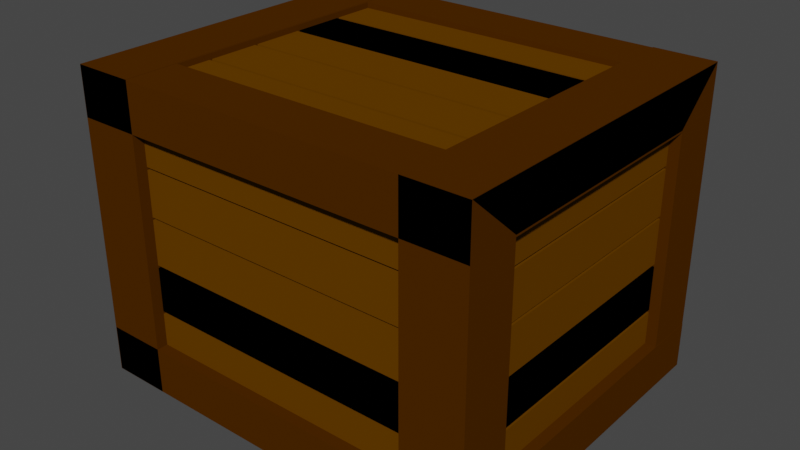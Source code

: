 # Source: Power_Up_Crate.blend  (saved by Blender 2.82.7; exported with 4.5.12 LTS)
import bpy
from mathutils import Matrix  # noqa: F401  (used for matrix-valued properties, if any)

bpy.ops.wm.read_factory_settings(use_empty=True)
scene = bpy.context.scene
scene.name = 'Scene'

# ---- collections
col_collection = bpy.data.collections.new('Collection'); scene.collection.children.link(col_collection)

# ---- materials (node trees are filled in below, after node groups)
mat_material = bpy.data.materials.new('Material')
mat_material.alpha_threshold = 0.0
mat_material.use_transparent_shadow = False
mat_material.diffuse_color = (0.0716, 0.02262, 0.0, 1.0)
mat_material.roughness = 1.0
mat_material.specular_intensity = 0.09884
mat_material.line_color = (0.0, 0.0, 0.0, 1.0)
mat_material_001 = bpy.data.materials.new('Material.001')
mat_material_001.use_transparent_shadow = False
mat_material_001.diffuse_color = (0.1237, 0.04652, 0.0, 1.0)
mat_material_001.roughness = 1.0
mat_material_001.specular_intensity = 0.343

# ---- material node trees

# ---- world
world_world = bpy.data.worlds.new('World'); scene.world = world_world
world_world.use_nodes = True; world_world.node_tree.nodes.clear()
_N = world_world.node_tree.nodes; _L = world_world.node_tree.links
n0 = _N.new('ShaderNodeOutputWorld'); n0.name = 'World Output'; n0.location = (300, 300)
n1 = _N.new('ShaderNodeBackground'); n1.name = 'Background'; n1.location = (10, 300)
n1.inputs[0].default_value = (0.05088, 0.05088, 0.05088, 1.0)
_L.new(n1.outputs[0], n0.inputs[0])
n0.is_active_output = True
world_world.color = (0.05088, 0.05088, 0.05088)
world_world.use_sun_shadow = False
world_world.sun_shadow_jitter_overblur = 0.0

# ---- meshes
me_cube = bpy.data.meshes.new('Cube')
me_cube.from_pydata([(0.9348, 0.9429, 0.9576), (0.9348, 0.9429, -0.9637), (0.9348, -0.9389, 0.9576), (0.9348, -0.9389, -0.9637), (-0.9595, 0.9429, 0.9576), (-0.9595, 0.9429, -0.9637), (-0.9595, -0.9389, 0.9576), (-0.9595, -0.9389, -0.9637), (-1.046, -1.046, 0.7123), (-0.7292, -0.7292, 1.039), (-1.046, 1.046, 0.7123), (-0.7292, 0.7292, 1.039), (1.046, -1.046, 0.7123), (0.7292, -0.7292, 1.039), (1.046, 1.046, 0.7123), (0.7292, 0.7292, 1.039), (-1.046, -1.046, 1.039), (-1.046, 1.046, 1.039), (1.046, 1.046, 1.039), (1.046, -1.046, 1.039), (-0.7292, -0.7292, 0.1876), (-0.7292, 0.7292, 0.1876), (0.7292, 0.7292, 0.1876), (0.7292, -0.7292, 0.1876), (0.7346, -1.046, 1.042), (1.046, -0.7292, 0.7249), (0.7346, 1.046, 1.042), (1.046, 0.7292, 0.7249), (0.7354, -1.046, -1.051), (1.047, -0.7292, -0.7335), (0.7354, 1.046, -1.051), (1.047, 0.7292, -0.7335), (1.046, -1.046, 1.042), (1.046, 1.046, 1.042), (1.047, 1.046, -1.05), (1.047, -1.046, -1.05), (0.1947, -0.7292, 0.7245), (0.1947, 0.7292, 0.7245), (0.1953, 0.7292, -0.7339), (0.1953, -0.7292, -0.7339), (1.048, -1.046, -0.7324), (0.7314, -0.7292, -1.05), (1.048, 1.046, -0.7324), (0.7314, 0.7292, -1.05), (-1.044, -1.046, -0.7333), (-0.727, -0.7292, -1.051), (-1.044, 1.046, -0.7333), (-0.727, 0.7292, -1.051), (1.048, -1.046, -1.05), (1.048, 1.046, -1.05), (-1.044, 1.046, -1.051), (-1.044, -1.046, -1.051), (0.731, -0.7292, -0.1984), (0.731, 0.7292, -0.1984), (-0.7273, 0.7292, -0.199), (-0.7273, -0.7292, -0.199), (-0.7339, -1.046, -1.052), (-1.046, -0.7292, -0.735), (-0.7339, 1.046, -1.052), (-1.046, 0.7292, -0.735), (-0.7348, -1.046, 1.041), (-1.046, -0.7292, 0.7234), (-0.7348, 1.046, 1.041), (-1.046, 0.7292, 0.7234), (-1.046, -1.046, -1.052), (-1.046, 1.046, -1.052), (-1.047, 1.046, 1.04), (-1.047, -1.046, 1.04), (-0.1941, -0.7292, -0.7346), (-0.1941, 0.7292, -0.7346), (-0.1947, 0.7292, 0.7237), (-0.1947, -0.7292, 0.7237)], [], [(0, 4, 6, 2), (3, 2, 6, 7), (7, 6, 4, 5), (5, 1, 3, 7), (1, 0, 2, 3), (5, 4, 0, 1), (8, 16, 17, 10), (10, 17, 18, 14), (14, 18, 19, 12), (12, 19, 16, 8), (10, 14, 12, 8), (9, 13, 23, 20), (9, 11, 17, 16), (11, 15, 18, 17), (15, 13, 19, 18), (13, 9, 16, 19), (22, 21, 20, 23), (15, 11, 21, 22), (13, 15, 22, 23), (11, 9, 20, 21), (24, 32, 33, 26), (26, 33, 34, 30), (30, 34, 35, 28), (28, 35, 32, 24), (26, 30, 28, 24), (25, 29, 39, 36), (25, 27, 33, 32), (27, 31, 34, 33), (31, 29, 35, 34), (29, 25, 32, 35), (38, 37, 36, 39), (31, 27, 37, 38), (29, 31, 38, 39), (27, 25, 36, 37), (40, 48, 49, 42), (42, 49, 50, 46), (46, 50, 51, 44), (44, 51, 48, 40), (42, 46, 44, 40), (41, 45, 55, 52), (41, 43, 49, 48), (43, 47, 50, 49), (47, 45, 51, 50), (45, 41, 48, 51), (54, 53, 52, 55), (47, 43, 53, 54), (45, 47, 54, 55), (43, 41, 52, 53), (56, 64, 65, 58), (58, 65, 66, 62), (62, 66, 67, 60), (60, 67, 64, 56), (58, 62, 60, 56), (57, 61, 71, 68), (57, 59, 65, 64), (59, 63, 66, 65), (63, 61, 67, 66), (61, 57, 64, 67), (70, 69, 68, 71), (63, 59, 69, 70), (61, 63, 70, 71), (59, 57, 68, 69)])
_uv = me_cube.uv_layers.new(name='UVMap')
_uv.uv.foreach_set('vector', [0.625, 0.5, 0.875, 0.5, 0.875, 0.75, 0.625, 0.75, 0.375, 0.75, 0.625, 0.75, 0.625, 1.0, 0.375, 1.0, 0.375, 0.0, 0.625, 0.0, 0.625, 0.25, 0.375, 0.25, 0.125, 0.5, 0.375, 0.5, 0.375, 0.75, 0.125, 0.75, 0.375, 0.5, 0.625, 0.5, 0.625, 0.75, 0.375, 0.75, 0.375, 0.25, 0.625, 0.25, 0.625, 0.5, 0.375, 0.5, 0.375, 0.0, 0.625, 0.0, 0.625, 0.25, 0.375, 0.25, 0.375, 0.25, 0.625, 0.25, 0.625, 0.5, 0.375, 0.5, 0.375, 0.5, 0.625, 0.5, 0.625, 0.75, 0.375, 0.75, 0.375, 0.75, 0.625, 0.75, 0.625, 1.0, 0.375, 1.0, 0.125, 0.5, 0.375, 0.5, 0.375, 0.75, 0.125, 0.75, 0.8371, 0.7121, 0.6629, 0.7121, 0.6629, 0.7121, 0.8371, 0.7121, 0.8371, 0.7121, 0.8371, 0.5379, 0.875, 0.5, 0.875, 0.75, 0.8371, 0.5379, 0.6629, 0.5379, 0.625, 0.5, 0.875, 0.5, 0.6629, 0.5379, 0.6629, 0.7121, 0.625, 0.75, 0.625, 0.5, 0.6629, 0.7121, 0.8371, 0.7121, 0.875, 0.75, 0.625, 0.75, 0.6629, 0.5379, 0.8371, 0.5379, 0.8371, 0.7121, 0.6629, 0.7121, 0.6629, 0.5379, 0.8371, 0.5379, 0.8371, 0.5379, 0.6629, 0.5379, 0.6629, 0.7121, 0.6629, 0.5379, 0.6629, 0.5379, 0.6629, 0.7121, 0.8371, 0.5379, 0.8371, 0.7121, 0.8371, 0.7121, 0.8371, 0.5379, 0.375, 0.0, 0.625, 0.0, 0.625, 0.25, 0.375, 0.25, 0.375, 0.25, 0.625, 0.25, 0.625, 0.5, 0.375, 0.5, 0.375, 0.5, 0.625, 0.5, 0.625, 0.75, 0.375, 0.75, 0.375, 0.75, 0.625, 0.75, 0.625, 1.0, 0.375, 1.0, 0.125, 0.5, 0.375, 0.5, 0.375, 0.75, 0.125, 0.75, 0.8371, 0.7121, 0.6629, 0.7121, 0.6629, 0.7121, 0.8371, 0.7121, 0.8371, 0.7121, 0.8371, 0.5379, 0.875, 0.5, 0.875, 0.75, 0.8371, 0.5379, 0.6629, 0.5379, 0.625, 0.5, 0.875, 0.5, 0.6629, 0.5379, 0.6629, 0.7121, 0.625, 0.75, 0.625, 0.5, 0.6629, 0.7121, 0.8371, 0.7121, 0.875, 0.75, 0.625, 0.75, 0.6629, 0.5379, 0.8371, 0.5379, 0.8371, 0.7121, 0.6629, 0.7121, 0.6629, 0.5379, 0.8371, 0.5379, 0.8371, 0.5379, 0.6629, 0.5379, 0.6629, 0.7121, 0.6629, 0.5379, 0.6629, 0.5379, 0.6629, 0.7121, 0.8371, 0.5379, 0.8371, 0.7121, 0.8371, 0.7121, 0.8371, 0.5379, 0.375, 0.0, 0.625, 0.0, 0.625, 0.25, 0.375, 0.25, 0.375, 0.25, 0.625, 0.25, 0.625, 0.5, 0.375, 0.5, 0.375, 0.5, 0.625, 0.5, 0.625, 0.75, 0.375, 0.75, 0.375, 0.75, 0.625, 0.75, 0.625, 1.0, 0.375, 1.0, 0.125, 0.5, 0.375, 0.5, 0.375, 0.75, 0.125, 0.75, 0.8371, 0.7121, 0.6629, 0.7121, 0.6629, 0.7121, 0.8371, 0.7121, 0.8371, 0.7121, 0.8371, 0.5379, 0.875, 0.5, 0.875, 0.75, 0.8371, 0.5379, 0.6629, 0.5379, 0.625, 0.5, 0.875, 0.5, 0.6629, 0.5379, 0.6629, 0.7121, 0.625, 0.75, 0.625, 0.5, 0.6629, 0.7121, 0.8371, 0.7121, 0.875, 0.75, 0.625, 0.75, 0.6629, 0.5379, 0.8371, 0.5379, 0.8371, 0.7121, 0.6629, 0.7121, 0.6629, 0.5379, 0.8371, 0.5379, 0.8371, 0.5379, 0.6629, 0.5379, 0.6629, 0.7121, 0.6629, 0.5379, 0.6629, 0.5379, 0.6629, 0.7121, 0.8371, 0.5379, 0.8371, 0.7121, 0.8371, 0.7121, 0.8371, 0.5379, 0.375, 0.0, 0.625, 0.0, 0.625, 0.25, 0.375, 0.25, 0.375, 0.25, 0.625, 0.25, 0.625, 0.5, 0.375, 0.5, 0.375, 0.5, 0.625, 0.5, 0.625, 0.75, 0.375, 0.75, 0.375, 0.75, 0.625, 0.75, 0.625, 1.0, 0.375, 1.0, 0.125, 0.5, 0.375, 0.5, 0.375, 0.75, 0.125, 0.75, 0.8371, 0.7121, 0.6629, 0.7121, 0.6629, 0.7121, 0.8371, 0.7121, 0.8371, 0.7121, 0.8371, 0.5379, 0.875, 0.5, 0.875, 0.75, 0.8371, 0.5379, 0.6629, 0.5379, 0.625, 0.5, 0.875, 0.5, 0.6629, 0.5379, 0.6629, 0.7121, 0.625, 0.75, 0.625, 0.5, 0.6629, 0.7121, 0.8371, 0.7121, 0.875, 0.75, 0.625, 0.75, 0.6629, 0.5379, 0.8371, 0.5379, 0.8371, 0.7121, 0.6629, 0.7121, 0.6629, 0.5379, 0.8371, 0.5379, 0.8371, 0.5379, 0.6629, 0.5379, 0.6629, 0.7121, 0.6629, 0.5379, 0.6629, 0.5379, 0.6629, 0.7121, 0.8371, 0.5379, 0.8371, 0.7121, 0.8371, 0.7121, 0.8371, 0.5379])
me_cube.materials.append(mat_material)
me_cube.use_remesh_preserve_volume = False
me_cube.use_remesh_preserve_attributes = False
me_cube.use_mirror_vertex_groups = False
me_cube.update()
me_cube_001 = bpy.data.meshes.new('Cube.001')
me_cube_001.from_pydata([(-1.0, -0.8101, -1.0), (-1.0, -0.8101, 1.0), (-1.0, 1.19, -1.0), (-1.0, 1.19, 1.0), (1.0, -0.8101, -1.0), (1.0, -0.8101, 1.0), (1.0, 1.19, -1.0), (1.0, 1.19, 1.0), (-1.0, -2.93, -1.0), (-1.0, -2.93, 1.0), (-1.0, -0.9297, -1.0), (-1.0, -0.9297, 1.0), (1.0, -2.93, -1.0), (1.0, -2.93, 1.0), (1.0, -0.9297, -1.0), (1.0, -0.9297, 1.0), (-1.0, -2.93, -1.0), (-1.0, -2.93, 1.0), (-1.0, -0.9297, -1.0), (-1.0, -0.9297, 1.0), (1.0, -2.93, -1.0), (1.0, -2.93, 1.0), (1.0, -0.9297, -1.0), (1.0, -0.9297, 1.0), (-1.0, -5.049, -1.0), (-1.0, -5.049, 1.0), (-1.0, -3.049, -1.0), (-1.0, -3.049, 1.0), (1.0, -5.049, -1.0), (1.0, -5.049, 1.0), (1.0, -3.049, -1.0), (1.0, -3.049, 1.0), (-1.0, -7.169, -1.0), (-1.0, -7.169, 1.0), (-1.0, -5.169, -1.0), (-1.0, -5.169, 1.0), (1.0, -7.169, -1.0), (1.0, -7.169, 1.0), (1.0, -5.169, -1.0), (1.0, -5.169, 1.0), (-1.0, -9.289, -1.0), (-1.0, -9.289, 1.0), (-1.0, -7.289, -1.0), (-1.0, -7.289, 1.0), (1.0, -9.289, -1.0), (1.0, -9.289, 1.0), (1.0, -7.289, -1.0), (1.0, -7.289, 1.0), (-1.353, -10.3, -0.5069), (-1.353, 2.591, -0.5069), (-1.353, -10.3, -0.8136), (-1.353, 2.591, -0.8136), (1.353, -10.3, -0.5069), (1.353, 2.591, -0.5069), (1.353, -10.3, -0.8136), (1.353, 2.591, -0.8136), (-1.353, -10.3, -0.1819), (-1.353, 2.591, -0.1819), (-1.353, -10.3, -0.4886), (-1.353, 2.591, -0.4886), (1.353, -10.3, -0.1819), (1.353, 2.591, -0.1819), (1.353, -10.3, -0.4886), (1.353, 2.591, -0.4886), (-1.353, -10.3, -0.1819), (-1.353, 2.591, -0.1819), (-1.353, -10.3, -0.4886), (-1.353, 2.591, -0.4886), (1.353, -10.3, -0.1819), (1.353, 2.591, -0.1819), (1.353, -10.3, -0.4886), (1.353, 2.591, -0.4886), (-1.353, -10.3, 0.1431), (-1.353, 2.591, 0.1431), (-1.353, -10.3, -0.1636), (-1.353, 2.591, -0.1636), (1.353, -10.3, 0.1431), (1.353, 2.591, 0.1431), (1.353, -10.3, -0.1636), (1.353, 2.591, -0.1636), (-1.353, -10.3, 0.4681), (-1.353, 2.591, 0.4681), (-1.353, -10.3, 0.1614), (-1.353, 2.591, 0.1614), (1.353, -10.3, 0.4681), (1.353, 2.591, 0.4681), (1.353, -10.3, 0.1614), (1.353, 2.591, 0.1614), (-1.353, -10.3, 0.7931), (-1.353, 2.591, 0.7931), (-1.353, -10.3, 0.4864), (-1.353, 2.591, 0.4864), (1.353, -10.3, 0.7931), (1.353, 2.591, 0.7931), (1.353, -10.3, 0.4864), (1.353, 2.591, 0.4864)], [], [(0, 1, 3, 2), (2, 3, 7, 6), (6, 7, 5, 4), (4, 5, 1, 0), (2, 6, 4, 0), (7, 3, 1, 5), (8, 9, 11, 10), (10, 11, 15, 14), (14, 15, 13, 12), (12, 13, 9, 8), (10, 14, 12, 8), (15, 11, 9, 13), (16, 17, 19, 18), (18, 19, 23, 22), (22, 23, 21, 20), (20, 21, 17, 16), (18, 22, 20, 16), (23, 19, 17, 21), (24, 25, 27, 26), (26, 27, 31, 30), (30, 31, 29, 28), (28, 29, 25, 24), (26, 30, 28, 24), (31, 27, 25, 29), (32, 33, 35, 34), (34, 35, 39, 38), (38, 39, 37, 36), (36, 37, 33, 32), (34, 38, 36, 32), (39, 35, 33, 37), (40, 41, 43, 42), (42, 43, 47, 46), (46, 47, 45, 44), (44, 45, 41, 40), (42, 46, 44, 40), (47, 43, 41, 45), (48, 49, 51, 50), (50, 51, 55, 54), (54, 55, 53, 52), (52, 53, 49, 48), (50, 54, 52, 48), (55, 51, 49, 53), (56, 57, 59, 58), (58, 59, 63, 62), (62, 63, 61, 60), (60, 61, 57, 56), (58, 62, 60, 56), (63, 59, 57, 61), (64, 65, 67, 66), (66, 67, 71, 70), (70, 71, 69, 68), (68, 69, 65, 64), (66, 70, 68, 64), (71, 67, 65, 69), (72, 73, 75, 74), (74, 75, 79, 78), (78, 79, 77, 76), (76, 77, 73, 72), (74, 78, 76, 72), (79, 75, 73, 77), (80, 81, 83, 82), (82, 83, 87, 86), (86, 87, 85, 84), (84, 85, 81, 80), (82, 86, 84, 80), (87, 83, 81, 85), (88, 89, 91, 90), (90, 91, 95, 94), (94, 95, 93, 92), (92, 93, 89, 88), (90, 94, 92, 88), (95, 91, 89, 93)])
_uv = me_cube_001.uv_layers.new(name='UVMap')
_uv.uv.foreach_set('vector', [0.375, 0.0, 0.625, 0.0, 0.625, 0.25, 0.375, 0.25, 0.375, 0.25, 0.625, 0.25, 0.625, 0.5, 0.375, 0.5, 0.375, 0.5, 0.625, 0.5, 0.625, 0.75, 0.375, 0.75, 0.375, 0.75, 0.625, 0.75, 0.625, 1.0, 0.375, 1.0, 0.125, 0.5, 0.375, 0.5, 0.375, 0.75, 0.125, 0.75, 0.625, 0.5, 0.875, 0.5, 0.875, 0.75, 0.625, 0.75, 0.375, 0.0, 0.625, 0.0, 0.625, 0.25, 0.375, 0.25, 0.375, 0.25, 0.625, 0.25, 0.625, 0.5, 0.375, 0.5, 0.375, 0.5, 0.625, 0.5, 0.625, 0.75, 0.375, 0.75, 0.375, 0.75, 0.625, 0.75, 0.625, 1.0, 0.375, 1.0, 0.125, 0.5, 0.375, 0.5, 0.375, 0.75, 0.125, 0.75, 0.625, 0.5, 0.875, 0.5, 0.875, 0.75, 0.625, 0.75, 0.375, 0.0, 0.625, 0.0, 0.625, 0.25, 0.375, 0.25, 0.375, 0.25, 0.625, 0.25, 0.625, 0.5, 0.375, 0.5, 0.375, 0.5, 0.625, 0.5, 0.625, 0.75, 0.375, 0.75, 0.375, 0.75, 0.625, 0.75, 0.625, 1.0, 0.375, 1.0, 0.125, 0.5, 0.375, 0.5, 0.375, 0.75, 0.125, 0.75, 0.625, 0.5, 0.875, 0.5, 0.875, 0.75, 0.625, 0.75, 0.375, 0.0, 0.625, 0.0, 0.625, 0.25, 0.375, 0.25, 0.375, 0.25, 0.625, 0.25, 0.625, 0.5, 0.375, 0.5, 0.375, 0.5, 0.625, 0.5, 0.625, 0.75, 0.375, 0.75, 0.375, 0.75, 0.625, 0.75, 0.625, 1.0, 0.375, 1.0, 0.125, 0.5, 0.375, 0.5, 0.375, 0.75, 0.125, 0.75, 0.625, 0.5, 0.875, 0.5, 0.875, 0.75, 0.625, 0.75, 0.375, 0.0, 0.625, 0.0, 0.625, 0.25, 0.375, 0.25, 0.375, 0.25, 0.625, 0.25, 0.625, 0.5, 0.375, 0.5, 0.375, 0.5, 0.625, 0.5, 0.625, 0.75, 0.375, 0.75, 0.375, 0.75, 0.625, 0.75, 0.625, 1.0, 0.375, 1.0, 0.125, 0.5, 0.375, 0.5, 0.375, 0.75, 0.125, 0.75, 0.625, 0.5, 0.875, 0.5, 0.875, 0.75, 0.625, 0.75, 0.375, 0.0, 0.625, 0.0, 0.625, 0.25, 0.375, 0.25, 0.375, 0.25, 0.625, 0.25, 0.625, 0.5, 0.375, 0.5, 0.375, 0.5, 0.625, 0.5, 0.625, 0.75, 0.375, 0.75, 0.375, 0.75, 0.625, 0.75, 0.625, 1.0, 0.375, 1.0, 0.125, 0.5, 0.375, 0.5, 0.375, 0.75, 0.125, 0.75, 0.625, 0.5, 0.875, 0.5, 0.875, 0.75, 0.625, 0.75, 0.375, 0.0, 0.625, 0.0, 0.625, 0.25, 0.375, 0.25, 0.375, 0.25, 0.625, 0.25, 0.625, 0.5, 0.375, 0.5, 0.375, 0.5, 0.625, 0.5, 0.625, 0.75, 0.375, 0.75, 0.375, 0.75, 0.625, 0.75, 0.625, 1.0, 0.375, 1.0, 0.125, 0.5, 0.375, 0.5, 0.375, 0.75, 0.125, 0.75, 0.625, 0.5, 0.875, 0.5, 0.875, 0.75, 0.625, 0.75, 0.375, 0.0, 0.625, 0.0, 0.625, 0.25, 0.375, 0.25, 0.375, 0.25, 0.625, 0.25, 0.625, 0.5, 0.375, 0.5, 0.375, 0.5, 0.625, 0.5, 0.625, 0.75, 0.375, 0.75, 0.375, 0.75, 0.625, 0.75, 0.625, 1.0, 0.375, 1.0, 0.125, 0.5, 0.375, 0.5, 0.375, 0.75, 0.125, 0.75, 0.625, 0.5, 0.875, 0.5, 0.875, 0.75, 0.625, 0.75, 0.375, 0.0, 0.625, 0.0, 0.625, 0.25, 0.375, 0.25, 0.375, 0.25, 0.625, 0.25, 0.625, 0.5, 0.375, 0.5, 0.375, 0.5, 0.625, 0.5, 0.625, 0.75, 0.375, 0.75, 0.375, 0.75, 0.625, 0.75, 0.625, 1.0, 0.375, 1.0, 0.125, 0.5, 0.375, 0.5, 0.375, 0.75, 0.125, 0.75, 0.625, 0.5, 0.875, 0.5, 0.875, 0.75, 0.625, 0.75, 0.375, 0.0, 0.625, 0.0, 0.625, 0.25, 0.375, 0.25, 0.375, 0.25, 0.625, 0.25, 0.625, 0.5, 0.375, 0.5, 0.375, 0.5, 0.625, 0.5, 0.625, 0.75, 0.375, 0.75, 0.375, 0.75, 0.625, 0.75, 0.625, 1.0, 0.375, 1.0, 0.125, 0.5, 0.375, 0.5, 0.375, 0.75, 0.125, 0.75, 0.625, 0.5, 0.875, 0.5, 0.875, 0.75, 0.625, 0.75, 0.375, 0.0, 0.625, 0.0, 0.625, 0.25, 0.375, 0.25, 0.375, 0.25, 0.625, 0.25, 0.625, 0.5, 0.375, 0.5, 0.375, 0.5, 0.625, 0.5, 0.625, 0.75, 0.375, 0.75, 0.375, 0.75, 0.625, 0.75, 0.625, 1.0, 0.375, 1.0, 0.125, 0.5, 0.375, 0.5, 0.375, 0.75, 0.125, 0.75, 0.625, 0.5, 0.875, 0.5, 0.875, 0.75, 0.625, 0.75, 0.375, 0.0, 0.625, 0.0, 0.625, 0.25, 0.375, 0.25, 0.375, 0.25, 0.625, 0.25, 0.625, 0.5, 0.375, 0.5, 0.375, 0.5, 0.625, 0.5, 0.625, 0.75, 0.375, 0.75, 0.375, 0.75, 0.625, 0.75, 0.625, 1.0, 0.375, 1.0, 0.125, 0.5, 0.375, 0.5, 0.375, 0.75, 0.125, 0.75, 0.625, 0.5, 0.875, 0.5, 0.875, 0.75, 0.625, 0.75])
me_cube_001.materials.append(mat_material_001)
me_cube_001.use_remesh_fix_poles = True
me_cube_001.use_remesh_preserve_attributes = False
me_cube_001.use_mirror_vertex_groups = False
me_cube_001.update()

# ---- objects
ob_cube = bpy.data.objects.new('Cube', me_cube)
ob_cube_001 = bpy.data.objects.new('Cube.001', me_cube_001)

# ---- transforms, parenting, visibility, modifiers, constraints
ob_cube.location = (0.0, 0.0, 0.0)
ob_cube.scale = (1.175, 1.0, 0.8821)
ob_cube.lock_rotations_4d = False
ob_cube.empty_display_type = 'ARROWS'
ob_cube.lineart.crease_threshold = 0.0
ob_cube_001.location = (0.0, 0.6001, 0.0)
ob_cube_001.scale = (0.8612, 0.1533, 0.8821)
ob_cube_001.lineart.crease_threshold = 0.0

# ---- collection membership
col_collection.objects.link(ob_cube)
col_collection.objects.link(ob_cube_001)

# ---- scene / render settings (as saved in the file)
scene.frame_start = 1; scene.frame_end = 250; scene.frame_set(1)
scene.render.engine = 'BLENDER_EEVEE_NEXT'
scene.cycles.use_denoising = False
scene.cycles.samples = 128
scene.cycles.sampling_pattern = 'TABULATED_SOBOL'
scene.cycles.use_adaptive_sampling = False
scene.cycles.use_light_tree = False
scene.view_settings.view_transform = 'Filmic'
bpy.context.view_layer.update()

# ---- added for rendering (the .blend has no active camera and no usable light): camera, sun
cam_auto = bpy.data.cameras.new('AutoCamera')
cam_auto.lens = 50.0
cam_auto.sensor_width = 36.0
cam_auto.clip_end = 1000.0
ob_auto_camera = bpy.data.objects.new('AutoCamera', cam_auto)
scene.collection.objects.link(ob_auto_camera)
ob_auto_camera.location = (3.44481, -4.13248, 2.75052)
ob_auto_camera.rotation_euler = (1.09748, -7.21219e-08, 0.694738)
scene.camera = ob_auto_camera
light_auto_sun = bpy.data.lights.new('AutoSun', 'SUN')
light_auto_sun.energy = 3.0
light_auto_sun.angle = 0.0523599
ob_auto_sun = bpy.data.objects.new('AutoSun', light_auto_sun)
scene.collection.objects.link(ob_auto_sun)
ob_auto_sun.rotation_euler = (0.872665, 0.174533, 0.523599)
bpy.context.view_layer.update()

